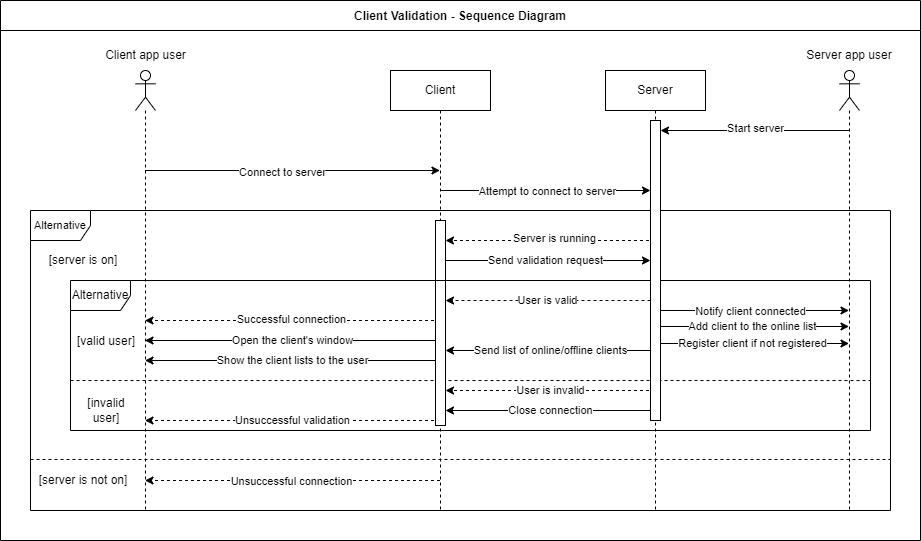

The diagram above was exported from draw.io. Its source (the exported page's mxGraphModel, read from the mxfile embedded in the PNG):
<mxGraphModel dx="1886" dy="614" grid="1" gridSize="10" guides="1" tooltips="1" connect="1" arrows="1" fold="1" page="1" pageScale="1" pageWidth="850" pageHeight="1100" background="#ffffff" math="0" shadow="0">
  <root>
    <mxCell id="0" />
    <mxCell id="1" parent="0" />
    <mxCell id="gkPLXl7dvdccHtw7Ye7A-5" value="" style="shape=umlLifeline;perimeter=lifelinePerimeter;whiteSpace=wrap;html=1;container=1;dropTarget=0;collapsible=0;recursiveResize=0;outlineConnect=0;portConstraint=eastwest;newEdgeStyle={&quot;edgeStyle&quot;:&quot;elbowEdgeStyle&quot;,&quot;elbow&quot;:&quot;vertical&quot;,&quot;curved&quot;:0,&quot;rounded&quot;:0};participant=umlActor;" parent="1" vertex="1">
      <mxGeometry x="-655" y="160" width="20" height="440" as="geometry" />
    </mxCell>
    <mxCell id="gkPLXl7dvdccHtw7Ye7A-6" style="edgeStyle=elbowEdgeStyle;rounded=0;orthogonalLoop=1;jettySize=auto;html=1;elbow=vertical;curved=0;dashed=1;" parent="1" source="gkPLXl7dvdccHtw7Ye7A-29" target="gkPLXl7dvdccHtw7Ye7A-5" edge="1">
      <mxGeometry relative="1" as="geometry">
        <Array as="points">
          <mxPoint x="-470" y="410" />
        </Array>
      </mxGeometry>
    </mxCell>
    <mxCell id="gkPLXl7dvdccHtw7Ye7A-7" value="Successful connection" style="edgeLabel;html=1;align=center;verticalAlign=middle;resizable=0;points=[];" parent="gkPLXl7dvdccHtw7Ye7A-6" vertex="1" connectable="0">
      <mxGeometry x="0.0673" y="-3" relative="1" as="geometry">
        <mxPoint x="8" y="1" as="offset" />
      </mxGeometry>
    </mxCell>
    <mxCell id="gkPLXl7dvdccHtw7Ye7A-8" style="edgeStyle=elbowEdgeStyle;rounded=0;orthogonalLoop=1;jettySize=auto;html=1;elbow=vertical;curved=0;strokeColor=default;dashed=1;" parent="1" source="gkPLXl7dvdccHtw7Ye7A-29" target="gkPLXl7dvdccHtw7Ye7A-5" edge="1">
      <mxGeometry relative="1" as="geometry">
        <Array as="points">
          <mxPoint x="-530" y="570" />
        </Array>
      </mxGeometry>
    </mxCell>
    <mxCell id="gkPLXl7dvdccHtw7Ye7A-9" value="Unsuccessful connection" style="edgeLabel;html=1;align=center;verticalAlign=middle;resizable=0;points=[];" parent="gkPLXl7dvdccHtw7Ye7A-8" vertex="1" connectable="0">
      <mxGeometry x="-0.0528" y="-2" relative="1" as="geometry">
        <mxPoint x="-9" y="2" as="offset" />
      </mxGeometry>
    </mxCell>
    <mxCell id="gkPLXl7dvdccHtw7Ye7A-16" style="edgeStyle=elbowEdgeStyle;rounded=0;orthogonalLoop=1;jettySize=auto;html=1;elbow=vertical;curved=0;" parent="1" source="gkPLXl7dvdccHtw7Ye7A-18" target="gkPLXl7dvdccHtw7Ye7A-32" edge="1">
      <mxGeometry relative="1" as="geometry">
        <Array as="points">
          <mxPoint x="-20" y="400" />
        </Array>
      </mxGeometry>
    </mxCell>
    <mxCell id="gkPLXl7dvdccHtw7Ye7A-17" value="Notify client connected" style="edgeLabel;html=1;align=center;verticalAlign=middle;resizable=0;points=[];" parent="gkPLXl7dvdccHtw7Ye7A-16" vertex="1" connectable="0">
      <mxGeometry x="-0.331" y="-2" relative="1" as="geometry">
        <mxPoint x="30" y="-2" as="offset" />
      </mxGeometry>
    </mxCell>
    <mxCell id="gkPLXl7dvdccHtw7Ye7A-54" value="Add client to the online list" style="edgeStyle=elbowEdgeStyle;rounded=0;orthogonalLoop=1;jettySize=auto;html=1;elbow=vertical;curved=0;" parent="1" edge="1">
      <mxGeometry relative="1" as="geometry">
        <Array as="points">
          <mxPoint x="-20" y="416" />
        </Array>
        <mxPoint x="-135.18965517241372" y="416" as="sourcePoint" />
        <mxPoint x="58.5" y="416" as="targetPoint" />
      </mxGeometry>
    </mxCell>
    <mxCell id="gkPLXl7dvdccHtw7Ye7A-55" value="Send list of online/offline clients" style="edgeStyle=elbowEdgeStyle;rounded=0;orthogonalLoop=1;jettySize=auto;html=1;elbow=vertical;curved=0;" parent="1" source="gkPLXl7dvdccHtw7Ye7A-18" target="gkPLXl7dvdccHtw7Ye7A-44" edge="1">
      <mxGeometry relative="1" as="geometry">
        <Array as="points">
          <mxPoint x="-270" y="440" />
        </Array>
      </mxGeometry>
    </mxCell>
    <mxCell id="gkPLXl7dvdccHtw7Ye7A-70" value="User is invalid" style="edgeStyle=elbowEdgeStyle;rounded=0;orthogonalLoop=1;jettySize=auto;html=1;elbow=vertical;curved=0;dashed=1;" parent="1" source="gkPLXl7dvdccHtw7Ye7A-18" target="gkPLXl7dvdccHtw7Ye7A-44" edge="1">
      <mxGeometry relative="1" as="geometry">
        <Array as="points">
          <mxPoint x="-250" y="480" />
        </Array>
      </mxGeometry>
    </mxCell>
    <mxCell id="gkPLXl7dvdccHtw7Ye7A-71" value="Close connection" style="edgeStyle=elbowEdgeStyle;rounded=0;orthogonalLoop=1;jettySize=auto;html=1;elbow=vertical;curved=0;" parent="1" source="gkPLXl7dvdccHtw7Ye7A-18" target="gkPLXl7dvdccHtw7Ye7A-44" edge="1">
      <mxGeometry relative="1" as="geometry">
        <Array as="points">
          <mxPoint x="-270" y="500" />
        </Array>
      </mxGeometry>
    </mxCell>
    <mxCell id="qrNYD3h2iev9as2l2JAa-1" value="Register client if not registered" style="edgeStyle=elbowEdgeStyle;rounded=0;orthogonalLoop=1;jettySize=auto;html=1;elbow=vertical;curved=0;" edge="1" parent="1">
      <mxGeometry relative="1" as="geometry">
        <mxPoint x="-135.18965517241372" y="433" as="sourcePoint" />
        <mxPoint x="58.5" y="433" as="targetPoint" />
        <Array as="points">
          <mxPoint y="433" />
        </Array>
      </mxGeometry>
    </mxCell>
    <mxCell id="gkPLXl7dvdccHtw7Ye7A-18" value="Server" style="shape=umlLifeline;perimeter=lifelinePerimeter;whiteSpace=wrap;html=1;container=1;dropTarget=0;collapsible=0;recursiveResize=0;outlineConnect=0;portConstraint=eastwest;newEdgeStyle={&quot;edgeStyle&quot;:&quot;elbowEdgeStyle&quot;,&quot;elbow&quot;:&quot;vertical&quot;,&quot;curved&quot;:0,&quot;rounded&quot;:0};" parent="1" vertex="1">
      <mxGeometry x="-185" y="160" width="100" height="440" as="geometry" />
    </mxCell>
    <mxCell id="gkPLXl7dvdccHtw7Ye7A-19" style="edgeStyle=elbowEdgeStyle;rounded=0;orthogonalLoop=1;jettySize=auto;html=1;elbow=vertical;curved=0;" parent="1" source="gkPLXl7dvdccHtw7Ye7A-29" target="gkPLXl7dvdccHtw7Ye7A-39" edge="1">
      <mxGeometry relative="1" as="geometry">
        <Array as="points">
          <mxPoint x="-260" y="280" />
        </Array>
      </mxGeometry>
    </mxCell>
    <mxCell id="gkPLXl7dvdccHtw7Ye7A-20" value="Attempt to connect to server" style="edgeLabel;html=1;align=center;verticalAlign=middle;resizable=0;points=[];" parent="gkPLXl7dvdccHtw7Ye7A-19" vertex="1" connectable="0">
      <mxGeometry x="0.0205" y="-1" relative="1" as="geometry">
        <mxPoint y="-1" as="offset" />
      </mxGeometry>
    </mxCell>
    <mxCell id="gkPLXl7dvdccHtw7Ye7A-21" style="edgeStyle=elbowEdgeStyle;rounded=0;orthogonalLoop=1;jettySize=auto;html=1;elbow=vertical;curved=0;" parent="1" source="gkPLXl7dvdccHtw7Ye7A-5" target="gkPLXl7dvdccHtw7Ye7A-29" edge="1">
      <mxGeometry relative="1" as="geometry">
        <Array as="points">
          <mxPoint x="-500" y="260" />
        </Array>
        <mxPoint x="-340" y="260" as="targetPoint" />
      </mxGeometry>
    </mxCell>
    <mxCell id="gkPLXl7dvdccHtw7Ye7A-22" value="Connect to server" style="edgeLabel;html=1;align=center;verticalAlign=middle;resizable=0;points=[];" parent="gkPLXl7dvdccHtw7Ye7A-21" vertex="1" connectable="0">
      <mxGeometry x="-0.071" y="-1" relative="1" as="geometry">
        <mxPoint as="offset" />
      </mxGeometry>
    </mxCell>
    <mxCell id="gkPLXl7dvdccHtw7Ye7A-23" style="edgeStyle=elbowEdgeStyle;rounded=0;orthogonalLoop=1;jettySize=auto;html=1;elbow=vertical;curved=0;dashed=1;" parent="1" source="gkPLXl7dvdccHtw7Ye7A-18" target="gkPLXl7dvdccHtw7Ye7A-44" edge="1">
      <mxGeometry relative="1" as="geometry">
        <Array as="points">
          <mxPoint x="-255" y="330" />
          <mxPoint x="-315" y="435" />
        </Array>
      </mxGeometry>
    </mxCell>
    <mxCell id="gkPLXl7dvdccHtw7Ye7A-24" value="Server is running" style="edgeLabel;html=1;align=center;verticalAlign=middle;resizable=0;points=[];" parent="gkPLXl7dvdccHtw7Ye7A-23" vertex="1" connectable="0">
      <mxGeometry x="-0.0334" y="-3" relative="1" as="geometry">
        <mxPoint as="offset" />
      </mxGeometry>
    </mxCell>
    <mxCell id="gkPLXl7dvdccHtw7Ye7A-50" value="Send validation request" style="edgeStyle=elbowEdgeStyle;rounded=0;orthogonalLoop=1;jettySize=auto;html=1;elbow=vertical;curved=0;" parent="1" source="gkPLXl7dvdccHtw7Ye7A-29" target="gkPLXl7dvdccHtw7Ye7A-39" edge="1">
      <mxGeometry relative="1" as="geometry">
        <Array as="points">
          <mxPoint x="-220" y="350" />
        </Array>
      </mxGeometry>
    </mxCell>
    <mxCell id="gkPLXl7dvdccHtw7Ye7A-52" value="Open the client's window" style="edgeStyle=elbowEdgeStyle;rounded=0;orthogonalLoop=1;jettySize=auto;html=1;elbow=vertical;curved=0;" parent="1" source="gkPLXl7dvdccHtw7Ye7A-29" target="gkPLXl7dvdccHtw7Ye7A-5" edge="1">
      <mxGeometry relative="1" as="geometry">
        <Array as="points">
          <mxPoint x="-520" y="430" />
        </Array>
      </mxGeometry>
    </mxCell>
    <mxCell id="gkPLXl7dvdccHtw7Ye7A-57" value="Show the client lists to the user" style="edgeStyle=elbowEdgeStyle;rounded=0;orthogonalLoop=1;jettySize=auto;html=1;elbow=vertical;curved=0;" parent="1" source="gkPLXl7dvdccHtw7Ye7A-29" target="gkPLXl7dvdccHtw7Ye7A-5" edge="1">
      <mxGeometry relative="1" as="geometry">
        <Array as="points">
          <mxPoint x="-500" y="450" />
        </Array>
      </mxGeometry>
    </mxCell>
    <mxCell id="gkPLXl7dvdccHtw7Ye7A-69" value="Unsuccessful validation" style="edgeStyle=elbowEdgeStyle;rounded=0;orthogonalLoop=1;jettySize=auto;html=1;elbow=vertical;curved=0;dashed=1;" parent="1" source="gkPLXl7dvdccHtw7Ye7A-29" target="gkPLXl7dvdccHtw7Ye7A-5" edge="1">
      <mxGeometry relative="1" as="geometry">
        <Array as="points">
          <mxPoint x="-410" y="510" />
          <mxPoint x="-517" y="490" />
        </Array>
      </mxGeometry>
    </mxCell>
    <mxCell id="gkPLXl7dvdccHtw7Ye7A-29" value="Client" style="shape=umlLifeline;perimeter=lifelinePerimeter;whiteSpace=wrap;html=1;container=1;dropTarget=0;collapsible=0;recursiveResize=0;outlineConnect=0;portConstraint=eastwest;newEdgeStyle={&quot;edgeStyle&quot;:&quot;elbowEdgeStyle&quot;,&quot;elbow&quot;:&quot;vertical&quot;,&quot;curved&quot;:0,&quot;rounded&quot;:0};" parent="1" vertex="1">
      <mxGeometry x="-400" y="160" width="100" height="440" as="geometry" />
    </mxCell>
    <mxCell id="gkPLXl7dvdccHtw7Ye7A-30" style="edgeStyle=elbowEdgeStyle;rounded=0;orthogonalLoop=1;jettySize=auto;html=1;elbow=vertical;curved=0;" parent="1" source="gkPLXl7dvdccHtw7Ye7A-32" target="gkPLXl7dvdccHtw7Ye7A-39" edge="1">
      <mxGeometry relative="1" as="geometry">
        <Array as="points">
          <mxPoint x="-60" y="220" />
          <mxPoint x="-50" y="230" />
          <mxPoint x="-30" y="240" />
        </Array>
      </mxGeometry>
    </mxCell>
    <mxCell id="gkPLXl7dvdccHtw7Ye7A-31" value="Start server" style="edgeLabel;html=1;align=center;verticalAlign=middle;resizable=0;points=[];" parent="gkPLXl7dvdccHtw7Ye7A-30" vertex="1" connectable="0">
      <mxGeometry y="-3" relative="1" as="geometry">
        <mxPoint as="offset" />
      </mxGeometry>
    </mxCell>
    <mxCell id="gkPLXl7dvdccHtw7Ye7A-32" value="" style="shape=umlLifeline;perimeter=lifelinePerimeter;whiteSpace=wrap;html=1;container=1;dropTarget=0;collapsible=0;recursiveResize=0;outlineConnect=0;portConstraint=eastwest;newEdgeStyle={&quot;edgeStyle&quot;:&quot;elbowEdgeStyle&quot;,&quot;elbow&quot;:&quot;vertical&quot;,&quot;curved&quot;:0,&quot;rounded&quot;:0};participant=umlActor;" parent="1" vertex="1">
      <mxGeometry x="49" y="160" width="20" height="440" as="geometry" />
    </mxCell>
    <mxCell id="gkPLXl7dvdccHtw7Ye7A-33" value="Client app user" style="text;html=1;strokeColor=none;fillColor=none;align=center;verticalAlign=middle;whiteSpace=wrap;rounded=0;" parent="1" vertex="1">
      <mxGeometry x="-687.5" y="130" width="85" height="30" as="geometry" />
    </mxCell>
    <mxCell id="gkPLXl7dvdccHtw7Ye7A-34" value="Server app user" style="text;html=1;strokeColor=none;fillColor=none;align=center;verticalAlign=middle;whiteSpace=wrap;rounded=0;" parent="1" vertex="1">
      <mxGeometry x="12.25" y="130" width="93.5" height="30" as="geometry" />
    </mxCell>
    <mxCell id="gkPLXl7dvdccHtw7Ye7A-51" value="User is valid" style="edgeStyle=elbowEdgeStyle;rounded=0;orthogonalLoop=1;jettySize=auto;html=1;elbow=vertical;curved=0;dashed=1;" parent="1" source="gkPLXl7dvdccHtw7Ye7A-39" target="gkPLXl7dvdccHtw7Ye7A-44" edge="1">
      <mxGeometry relative="1" as="geometry">
        <Array as="points">
          <mxPoint x="-280" y="390" />
        </Array>
      </mxGeometry>
    </mxCell>
    <mxCell id="gkPLXl7dvdccHtw7Ye7A-40" value="&lt;font style=&quot;font-size: 11px;&quot;&gt;Alternative&lt;/font&gt;" style="shape=umlFrame;whiteSpace=wrap;html=1;pointerEvents=0;" parent="1" vertex="1">
      <mxGeometry x="-760" y="300" width="860" height="300" as="geometry" />
    </mxCell>
    <mxCell id="gkPLXl7dvdccHtw7Ye7A-47" value="Client Validation - Sequence Diagram" style="swimlane;startSize=30;container=0;" parent="1" vertex="1">
      <mxGeometry x="-790" y="90" width="920" height="540" as="geometry" />
    </mxCell>
    <mxCell id="gkPLXl7dvdccHtw7Ye7A-53" value="" style="endArrow=none;html=1;rounded=0;endFill=0;dashed=1;entryX=1;entryY=0.667;entryDx=0;entryDy=0;entryPerimeter=0;" parent="gkPLXl7dvdccHtw7Ye7A-47" target="gkPLXl7dvdccHtw7Ye7A-49" edge="1">
      <mxGeometry relative="1" as="geometry">
        <mxPoint x="70" y="380" as="sourcePoint" />
        <mxPoint x="409" y="380" as="targetPoint" />
      </mxGeometry>
    </mxCell>
    <mxCell id="gkPLXl7dvdccHtw7Ye7A-42" value="[server is on]" style="text;html=1;strokeColor=none;fillColor=none;align=center;verticalAlign=middle;whiteSpace=wrap;rounded=0;" parent="gkPLXl7dvdccHtw7Ye7A-47" vertex="1">
      <mxGeometry x="21.872499999999945" y="240" width="121.875" height="39.37500000000001" as="geometry" />
    </mxCell>
    <mxCell id="gkPLXl7dvdccHtw7Ye7A-44" value="" style="html=1;points=[];perimeter=orthogonalPerimeter;outlineConnect=0;targetShapes=umlLifeline;portConstraint=eastwest;newEdgeStyle={&quot;edgeStyle&quot;:&quot;elbowEdgeStyle&quot;,&quot;elbow&quot;:&quot;vertical&quot;,&quot;curved&quot;:0,&quot;rounded&quot;:0};" parent="gkPLXl7dvdccHtw7Ye7A-47" vertex="1">
      <mxGeometry x="435" y="220" width="10" height="205" as="geometry" />
    </mxCell>
    <mxCell id="gkPLXl7dvdccHtw7Ye7A-49" value="Alternative" style="shape=umlFrame;whiteSpace=wrap;html=1;pointerEvents=0;" parent="gkPLXl7dvdccHtw7Ye7A-47" vertex="1">
      <mxGeometry x="70" y="280" width="800" height="150" as="geometry" />
    </mxCell>
    <mxCell id="gkPLXl7dvdccHtw7Ye7A-41" value="" style="endArrow=none;html=1;rounded=0;endFill=0;dashed=1;" parent="gkPLXl7dvdccHtw7Ye7A-47" edge="1">
      <mxGeometry relative="1" as="geometry">
        <mxPoint x="30" y="459" as="sourcePoint" />
        <mxPoint x="890" y="459" as="targetPoint" />
      </mxGeometry>
    </mxCell>
    <mxCell id="gkPLXl7dvdccHtw7Ye7A-43" value="[server is not on]" style="text;html=1;strokeColor=none;fillColor=none;align=center;verticalAlign=middle;whiteSpace=wrap;rounded=0;" parent="gkPLXl7dvdccHtw7Ye7A-47" vertex="1">
      <mxGeometry x="21.875000000000004" y="460" width="121.875" height="39.37500000000001" as="geometry" />
    </mxCell>
    <mxCell id="gkPLXl7dvdccHtw7Ye7A-65" value="[valid user]" style="text;html=1;strokeColor=none;fillColor=none;align=center;verticalAlign=middle;whiteSpace=wrap;rounded=0;" parent="gkPLXl7dvdccHtw7Ye7A-47" vertex="1">
      <mxGeometry x="45.00249999999994" y="321" width="121.875" height="39.37500000000001" as="geometry" />
    </mxCell>
    <mxCell id="gkPLXl7dvdccHtw7Ye7A-68" value="[invalid&lt;br&gt;user]" style="text;html=1;strokeColor=none;fillColor=none;align=center;verticalAlign=middle;whiteSpace=wrap;rounded=0;" parent="gkPLXl7dvdccHtw7Ye7A-47" vertex="1">
      <mxGeometry x="45.00249999999994" y="390.62" width="121.875" height="39.37500000000001" as="geometry" />
    </mxCell>
    <mxCell id="gkPLXl7dvdccHtw7Ye7A-39" value="" style="html=1;points=[];perimeter=orthogonalPerimeter;outlineConnect=0;targetShapes=umlLifeline;portConstraint=eastwest;newEdgeStyle={&quot;edgeStyle&quot;:&quot;elbowEdgeStyle&quot;,&quot;elbow&quot;:&quot;vertical&quot;,&quot;curved&quot;:0,&quot;rounded&quot;:0};" parent="1" vertex="1">
      <mxGeometry x="-140" y="210" width="10" height="300" as="geometry" />
    </mxCell>
  </root>
</mxGraphModel>